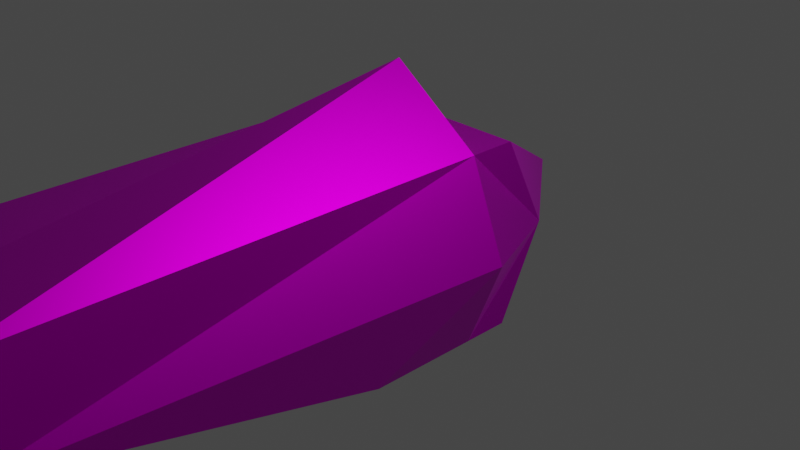 # Source: boid.blend  (saved by Blender 3.3.6; exported with 4.5.12 LTS)
import bpy
from mathutils import Matrix  # noqa: F401  (used for matrix-valued properties, if any)

bpy.ops.wm.read_factory_settings(use_empty=True)
scene = bpy.context.scene
scene.name = 'Scene'

# ---- collections
col_collection = bpy.data.collections.new('Collection'); scene.collection.children.link(col_collection)

# ---- images (referenced by path relative to the original .blend; pixels are not part of the script)
import os
ASSET_DIR = os.environ.get("B2B_ASSET_DIR", "")  # directory of the original .blend (textures are referenced by path, not embedded)
HERE = os.path.dirname(os.path.abspath(__file__))  # packed textures are extracted next to this script under _unpacked/

def load_image(name, relpath, width, height, colorspace="sRGB"):
    """Load a texture the original file referenced (path relative to the .blend, or extracted next to this script)."""
    p = next((c for c in (os.path.join(HERE, relpath), os.path.join(ASSET_DIR, relpath)) if relpath and os.path.exists(c)), "")
    if p:
        img = bpy.data.images.load(p, check_existing=True)
        img.name = name
    else:  # same state as the original file: an image datablock whose file is absent (Cycles renders it pink)
        img = bpy.data.images.new(name, width, height)
        img.source = "FILE"
        img.filepath = "//" + (relpath or name)
    img.colorspace_settings.name = colorspace
    return img
img_diff_atlas_png = load_image('diff_atlas.png', 'Textures/diff_atlas.png', 1024, 1024, 'sRGB')
img_spec_atlas_png = load_image('spec_atlas.png', 'Textures/spec_atlas.png', 1024, 1024, 'Non-Color')

# ---- materials (node trees are filled in below, after node groups)
mat_diff = bpy.data.materials.new('diff')
mat_diff.alpha_threshold = 0.0
mat_diff.use_transparent_shadow = False
mat_diff.roughness = 0.5
mat_diff.line_color = (0.0, 0.0, 0.0, 1.0)

# ---- material node trees
mat_diff.use_nodes = True; mat_diff.node_tree.nodes.clear()
_N = mat_diff.node_tree.nodes; _L = mat_diff.node_tree.links
n0 = _N.new('ShaderNodeOutputMaterial'); n0.name = 'Material Output'; n0.location = (528, 380)
n1 = _N.new('ShaderNodeBsdfPrincipled'); n1.name = 'Principled BSDF'; n1.location = (238, 380)
n1.distribution = 'GGX'
n1.subsurface_method = 'BURLEY'
n1.inputs[3].default_value = 1.45
n1.inputs[27].default_value = (0.0, 0.0, 0.0, 1.0)
n1.inputs[28].default_value = 1.0
n2 = _N.new('ShaderNodeTexImage'); n2.name = 'Image Texture'; n2.location = (-285, 415)
n2.image = img_diff_atlas_png
n3 = _N.new('ShaderNodeTexImage'); n3.name = 'Image Texture.001'; n3.location = (-403, 30)
n3.image = img_spec_atlas_png
n4 = _N.new('ShaderNodeValToRGB'); n4.name = 'ColorRamp'; n4.location = (-83, 122)
while len(n4.color_ramp.elements) > 1: n4.color_ramp.elements.remove(n4.color_ramp.elements[-1])
n4.color_ramp.elements[0].position = 0.08485; n4.color_ramp.elements[0].color = (0.0, 0.0, 0.0, 1.0)
_e = n4.color_ramp.elements.new(0.2); _e.color = (1.0, 1.0, 1.0, 1.0)
_L.new(n1.outputs[0], n0.inputs[0])
_L.new(n2.outputs[0], n1.inputs[0])
_L.new(n4.outputs[0], n1.inputs[1])
_L.new(n3.outputs[1], n4.inputs[0])
n0.is_active_output = True

# ---- world
world_world = bpy.data.worlds.new('World'); scene.world = world_world
world_world.use_nodes = True; world_world.node_tree.nodes.clear()
_N = world_world.node_tree.nodes; _L = world_world.node_tree.links
n0 = _N.new('ShaderNodeOutputWorld'); n0.name = 'World Output'; n0.location = (300, 300)
n1 = _N.new('ShaderNodeBackground'); n1.name = 'Background'; n1.location = (10, 300)
n1.inputs[0].default_value = (0.05088, 0.05088, 0.05088, 1.0)
_L.new(n1.outputs[0], n0.inputs[0])
n0.is_active_output = True
world_world.color = (0.05088, 0.05088, 0.05088)
world_world.use_sun_shadow = False
world_world.sun_shadow_jitter_overblur = 0.0

# ---- cameras
cam_camera = bpy.data.cameras.new('Camera')
cam_camera.clip_end = 100.0
cam_camera.ortho_scale = 7.314

# ---- lights
light_light = bpy.data.lights.new('Light', 'POINT')
light_light.transmission_factor = 0.0
light_light.energy = 1000.0
light_light.shadow_soft_size = 0.1
light_light.shadow_maximum_resolution = 0.006
light_light.use_absolute_resolution = True

# ---- meshes
me_cube = bpy.data.meshes.new('Cube')
me_cube.from_pydata([(1.0, 1.0, 0.5), (1.0, 1.0, -1.2), (1.0, -1.0, 0.5), (1.0, -1.0, -5.0), (-1.0, 1.0, 0.5), (-1.0, 1.0, -1.2), (-1.0, -1.0, 0.5), (-1.0, -1.0, -5.0), (-1.0, 1.748e-07, -5.0), (0.0, 1.0, -1.2), (1.0, 1.0, 0.0), (-1.0, -1.0, 0.0), (1.0, -1.0, 0.0), (-1.0, 1.0, 0.0), (0.0, -1.0, 0.5), (1.0, 0.0, 1.0), (0.0, -1.0, -5.0), (-1.0, 0.0, 1.0), (0.0, 1.0, 0.5), (1.0, 1.748e-07, -5.0), (0.0, 1.0, 0.0), (0.0, 1.748e-07, -5.0), (-1.5, 0.0, 0.0), (0.0, -1.7, -3.06e-08), (0.0, -5.424e-08, 2.241), (1.4, -2.384e-07, 0.0)], [], [(24, 17, 6), (23, 14, 6, 11), (22, 17, 4, 13), (21, 19, 3, 16), (20, 18, 0, 10), (9, 20, 10, 1), (5, 13, 20, 9), (13, 4, 18, 20), (1, 10, 25, 19), (8, 21, 16, 7), (5, 9, 21, 8), (9, 1, 19, 21), (8, 22, 13, 5), (7, 11, 22, 8), (11, 6, 17, 22), (16, 23, 11, 7), (3, 12, 23, 16), (12, 2, 14, 23), (15, 24, 2), (0, 24, 15), (18, 4, 24), (6, 14, 24), (24, 4, 17), (24, 0, 18), (2, 24, 14), (12, 25, 15, 2), (15, 25, 10, 0), (19, 25, 12, 3)])
_uv = me_cube.uv_layers.new(name='UVMap')
_uv.uv.foreach_set('vector', [0.9163, 0.7545, 0.8328, 0.5965, 0.9163, 0.503, 0.7324, 0.9744, 0.7516, 0.8799, 0.8638, 0.8799, 0.8638, 0.936, 0.8562, 0.8799, 0.7324, 0.86, 0.8001, 0.7545, 0.8562, 0.7545, 0.8562, 0.7545, 0.9683, 0.7545, 0.9683, 0.8667, 0.8562, 0.8667, 0.7324, 0.9173, 0.7324, 0.9733, 0.6203, 0.9733, 0.6203, 0.9173, 0.3481, 0.8232, 0.3481, 0.9577, 0.2359, 0.9577, 0.2359, 0.8232, 0.1238, 0.9577, 0.1238, 0.8232, 0.2359, 0.8232, 0.2359, 0.9577, 0.4602, 0.9439, 0.4602, 1.0, 0.3481, 1.0, 0.3481, 0.9439, 0.391, 0.1377, 0.3874, 0.003195, 0.5081, 0.0, 0.5081, 0.5625, 0.6203, 0.5528, 0.5081, 0.5528, 0.5081, 0.4406, 0.6203, 0.4406, 0.7324, 0.4406, 0.6203, 0.4406, 0.6203, 0.0, 0.7324, 1.089e-07, 0.5081, 0.0, 0.6203, 0.0, 0.6203, 0.4406, 0.5081, 0.4406, 0.3874, 0.0, 0.3874, 0.5635, 0.2621, 0.5585, 0.2675, 0.424, 0.2621, 0.0, 0.2621, 0.5607, 0.1368, 0.5633, 0.15, 5.444e-08, 0.1238, 0.9485, 0.06772, 0.9485, 0.0, 0.843, 0.1238, 0.8232, 0.02465, 0.5656, 0.0, 0.0, 0.1368, 0.004931, 0.1368, 0.5656, 0.5656, 0.7024, 0.004931, 0.7024, 0.0, 0.5656, 0.5656, 0.5903, 0.9951, 0.9184, 0.9951, 0.9744, 0.883, 0.9744, 0.8638, 0.8799, 0.8328, 0.158, 0.9163, 0.0, 0.9163, 0.2515, 0.7038, 0.6658, 0.7038, 0.9173, 0.6203, 0.7593, 0.7324, 0.553, 0.8328, 0.503, 0.8328, 0.7545, 0.8328, 0.503, 0.7324, 0.453, 0.8328, 0.2515, 0.9163, 0.2515, 0.9163, 0.503, 0.8328, 0.4095, 0.8328, 0.0, 0.8328, 0.2515, 0.7324, 0.2015, 0.6203, 0.6658, 0.7324, 0.4406, 0.7324, 0.6658, 0.5882, 0.8232, 0.5882, 0.9439, 0.4681, 0.931, 0.5321, 0.8232, 0.4681, 0.8232, 0.4681, 0.9439, 0.3481, 0.931, 0.3541, 0.8752, 0.5624, 0.8145, 0.0, 0.8232, 0.001725, 0.7024, 0.5624, 0.7024])
me_cube.materials.append(mat_diff)
me_cube.use_mirror_vertex_groups = False
me_cube.update()

# ---- objects
ob_cube = bpy.data.objects.new('Cube', me_cube)
ob_light = bpy.data.objects.new('Light', light_light)
ob_camera = bpy.data.objects.new('Camera', cam_camera)

# ---- transforms, parenting, visibility, modifiers, constraints
ob_cube.location = (0.0, 0.0, 0.0)
ob_cube.rotation_euler = (-1.571, 0.0, 0.0)
ob_cube.lock_rotations_4d = False
ob_cube.empty_display_type = 'ARROWS'
ob_cube.lineart.crease_threshold = 0.0
ob_light.location = (4.076, 1.005, 5.904)
ob_light.rotation_euler = (0.6503, 0.05522, 1.866)
ob_light.lock_rotations_4d = False
ob_light.empty_display_type = 'ARROWS'
ob_light.color = (0.0, 0.0, 0.0, 0.0)
ob_light.lineart.crease_threshold = 0.0
ob_camera.location = (7.359, -6.926, 4.958)
ob_camera.rotation_euler = (1.109, 0.0, 0.8149)
ob_camera.lock_rotations_4d = False
ob_camera.empty_display_type = 'ARROWS'
ob_camera.color = (0.0, 0.0, 0.0, 0.0)
ob_camera.display_type = 'WIRE'
ob_camera.lineart.crease_threshold = 0.0

# ---- collection membership
col_collection.objects.link(ob_cube)
col_collection.objects.link(ob_light)
col_collection.objects.link(ob_camera)

# ---- scene / render settings (as saved in the file)
scene.camera = ob_camera
scene.frame_start = 1; scene.frame_end = 250; scene.frame_set(1)
scene.render.engine = 'BLENDER_EEVEE_NEXT'
scene.cycles.sampling_pattern = 'TABULATED_SOBOL'
scene.cycles.use_light_tree = False
scene.view_settings.view_transform = 'Filmic'
bpy.context.view_layer.update()
